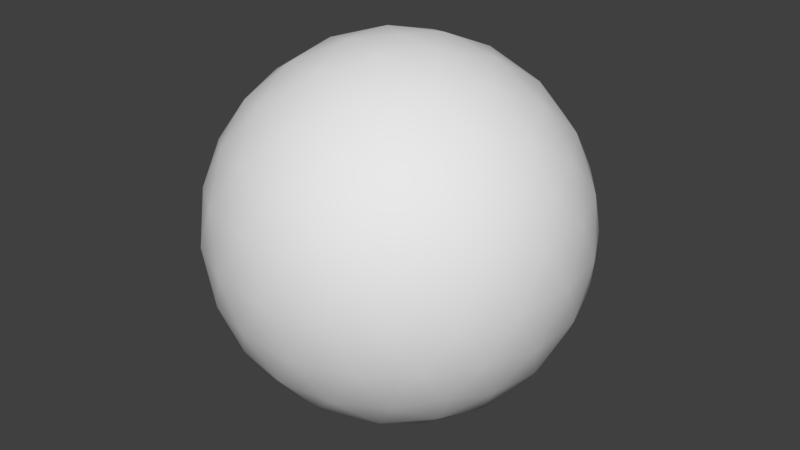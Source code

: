 # Source: Snowball.blend  (saved by Blender 2.77.0; exported with 4.5.12 LTS)
import bpy
from mathutils import Matrix  # noqa: F401  (used for matrix-valued properties, if any)

bpy.ops.wm.read_factory_settings(use_empty=True)
scene = bpy.context.scene
scene.name = 'Scene'

# ---- collections
col_collection_1 = bpy.data.collections.new('Collection 1'); scene.collection.children.link(col_collection_1)

# ---- world
world_world = bpy.data.worlds.new('World'); scene.world = world_world
world_world.color = (0.05088, 0.05088, 0.05088)
world_world.use_sun_shadow = False
world_world.sun_shadow_jitter_overblur = 0.0
world_world.cycles.sampling_method = 'MANUAL'

# ---- meshes
me_icosphere_001 = bpy.data.meshes.new('Icosphere.001')
me_icosphere_001.from_pydata([(0.0, 0.0, -1.0), (0.7236, -0.5257, -0.4472), (-0.2764, -0.8506, -0.4472), (-0.8944, 0.0, -0.4472), (-0.2764, 0.8506, -0.4472), (0.7236, 0.5257, -0.4472), (0.2764, -0.8506, 0.4472), (-0.7236, -0.5257, 0.4472), (-0.7236, 0.5257, 0.4472), (0.2764, 0.8506, 0.4472), (0.8944, 0.0, 0.4472), (0.0, 0.0, 1.0), (-0.2328, -0.7166, -0.6575), (-0.1625, -0.5, -0.8507), (-0.07761, -0.2389, -0.9679), (0.2032, -0.1476, -0.9679), (0.4253, -0.309, -0.8507), (0.6095, -0.4429, -0.6575), (0.5319, -0.6817, -0.5023), (0.2629, -0.809, -0.5257), (-0.02964, -0.8642, -0.5023), (0.8127, 0.2952, -0.5023), (0.8506, 0.0, -0.5257), (0.8127, -0.2952, -0.5023), (0.2032, 0.1476, -0.9679), (0.4253, 0.309, -0.8507), (0.6095, 0.4429, -0.6575), (-0.7534, 0.0, -0.6575), (-0.5257, 0.0, -0.8507), (-0.2511, 0.0, -0.9679), (-0.484, -0.7166, -0.5023), (-0.6882, -0.5, -0.5257), (-0.8311, -0.2389, -0.5023), (-0.2328, 0.7166, -0.6575), (-0.1625, 0.5, -0.8507), (-0.07761, 0.2389, -0.9679), (-0.8311, 0.2389, -0.5023), (-0.6882, 0.5, -0.5257), (-0.484, 0.7166, -0.5023), (-0.02964, 0.8642, -0.5023), (0.2629, 0.809, -0.5257), (0.5319, 0.6817, -0.5023), (0.9566, -0.1476, 0.2511), (0.9511, -0.309, -1.752e-08), (0.8607, -0.4429, -0.2512), (0.8607, 0.4429, -0.2512), (0.9511, 0.309, 1.752e-08), (0.9566, 0.1476, 0.2511), (0.1552, -0.9554, 0.2512), (0.0, -1.0, -1.752e-08), (-0.1552, -0.9554, -0.2512), (0.6872, -0.6817, -0.2512), (0.5878, -0.809, 1.752e-08), (0.436, -0.8642, 0.2512), (-0.8607, -0.4429, 0.2512), (-0.9511, -0.309, -1.752e-08), (-0.9566, -0.1476, -0.2511), (-0.436, -0.8642, -0.2512), (-0.5878, -0.809, 1.752e-08), (-0.6872, -0.6817, 0.2512), (-0.6872, 0.6817, 0.2512), (-0.5878, 0.809, -1.752e-08), (-0.436, 0.8642, -0.2512), (-0.9566, 0.1476, -0.2511), (-0.9511, 0.309, 1.752e-08), (-0.8607, 0.4429, 0.2512), (0.436, 0.8642, 0.2512), (0.5878, 0.809, -1.752e-08), (0.6872, 0.6817, -0.2512), (-0.1552, 0.9554, -0.2512), (0.0, 1.0, 1.752e-08), (0.1552, 0.9554, 0.2512), (0.8311, -0.2389, 0.5023), (0.6882, -0.5, 0.5257), (0.484, -0.7166, 0.5023), (0.02964, -0.8642, 0.5023), (-0.2629, -0.809, 0.5257), (-0.5319, -0.6817, 0.5023), (-0.8127, -0.2952, 0.5023), (-0.8506, 0.0, 0.5257), (-0.8127, 0.2952, 0.5023), (-0.5319, 0.6817, 0.5023), (-0.2629, 0.809, 0.5257), (0.02964, 0.8642, 0.5023), (0.484, 0.7166, 0.5023), (0.6882, 0.5, 0.5257), (0.8311, 0.2389, 0.5023), (0.07761, -0.2389, 0.9679), (0.1625, -0.5, 0.8507), (0.2328, -0.7166, 0.6575), (0.7534, 0.0, 0.6575), (0.5257, 0.0, 0.8507), (0.2511, 0.0, 0.9679), (-0.2032, -0.1476, 0.9679), (-0.4253, -0.309, 0.8507), (-0.6095, -0.4429, 0.6575), (-0.2032, 0.1476, 0.9679), (-0.4253, 0.309, 0.8507), (-0.6095, 0.4429, 0.6575), (0.07761, 0.2389, 0.9679), (0.1625, 0.5, 0.8507), (0.2328, 0.7166, 0.6575), (0.3618, 0.2629, 0.8944), (0.6382, 0.2629, 0.7236), (0.4472, 0.5257, 0.7236), (-0.1382, 0.4253, 0.8944), (-0.05279, 0.6882, 0.7236), (-0.3618, 0.5878, 0.7236), (-0.4472, 0.0, 0.8944), (-0.6708, 0.1625, 0.7236), (-0.6708, -0.1625, 0.7236), (-0.1382, -0.4253, 0.8944), (-0.3618, -0.5878, 0.7236), (-0.05279, -0.6882, 0.7236), (0.3618, -0.2629, 0.8944), (0.4472, -0.5257, 0.7236), (0.6382, -0.2629, 0.7236), (0.8618, 0.4253, 0.2764), (0.809, 0.5878, 0.0), (0.6708, 0.6882, 0.2764), (-0.1382, 0.9511, 0.2764), (-0.309, 0.9511, -4.92e-07), (-0.4472, 0.8506, 0.2764), (-0.9472, 0.1625, 0.2764), (-1.0, -3.608e-07, 6.232e-07), (-0.9472, -0.1625, 0.2764), (-0.4472, -0.8506, 0.2764), (-0.309, -0.9511, -7.872e-07), (-0.1382, -0.9511, 0.2764), (0.6708, -0.6882, 0.2764), (0.809, -0.5878, -1.902e-06), (0.8618, -0.4253, 0.2764), (0.309, 0.9511, -2.615e-14), (0.4472, 0.8506, -0.2764), (0.1382, 0.9511, -0.2764), (-0.809, 0.5878, -7.845e-14), (-0.6708, 0.6882, -0.2764), (-0.8618, 0.4253, -0.2764), (-0.809, -0.5878, 8.031e-14), (-0.8618, -0.4253, -0.2764), (-0.6708, -0.6882, -0.2764), (0.309, -0.9511, 2.802e-14), (0.1382, -0.9511, -0.2764), (0.4472, -0.8506, -0.2764), (1.0, 0.0, 0.0), (0.9472, -0.1625, -0.2764), (0.9472, 0.1625, -0.2764), (0.3618, 0.5878, -0.7236), (0.1382, 0.4253, -0.8944), (0.05279, 0.6882, -0.7236), (-0.4472, 0.5257, -0.7236), (-0.3618, 0.2629, -0.8944), (-0.6382, 0.2629, -0.7236), (-0.6382, -0.2629, -0.7236), (-0.3618, -0.2629, -0.8944), (-0.4472, -0.5257, -0.7236), (0.6708, 0.1625, -0.7236), (0.6708, -0.1625, -0.7236), (0.4472, -7.38e-07, -0.8944), (0.05279, -0.6882, -0.7236), (0.1382, -0.4253, -0.8944), (0.3618, -0.5878, -0.7236)], [], [(0, 15, 14), (1, 17, 23), (0, 14, 29), (0, 29, 35), (0, 35, 24), (1, 23, 44), (2, 20, 50), (3, 32, 56), (4, 38, 62), (5, 41, 68), (1, 44, 51), (2, 50, 57), (3, 56, 63), (4, 62, 69), (5, 68, 45), (6, 74, 89), (7, 77, 95), (8, 80, 98), (9, 83, 101), (10, 86, 90), (92, 99, 11), (91, 102, 92), (90, 103, 91), (92, 102, 99), (102, 100, 99), (91, 103, 102), (103, 104, 102), (102, 104, 100), (104, 101, 100), (90, 86, 103), (86, 85, 103), (103, 85, 104), (85, 84, 104), (104, 84, 101), (84, 9, 101), (99, 96, 11), (100, 105, 99), (101, 106, 100), (99, 105, 96), (105, 97, 96), (100, 106, 105), (106, 107, 105), (105, 107, 97), (107, 98, 97), (101, 83, 106), (83, 82, 106), (106, 82, 107), (82, 81, 107), (107, 81, 98), (81, 8, 98), (96, 93, 11), (97, 108, 96), (98, 109, 97), (96, 108, 93), (108, 94, 93), (97, 109, 108), (109, 110, 108), (108, 110, 94), (110, 95, 94), (98, 80, 109), (80, 79, 109), (109, 79, 110), (79, 78, 110), (110, 78, 95), (78, 7, 95), (93, 87, 11), (94, 111, 93), (95, 112, 94), (93, 111, 87), (111, 88, 87), (94, 112, 111), (112, 113, 111), (111, 113, 88), (113, 89, 88), (95, 77, 112), (77, 76, 112), (112, 76, 113), (76, 75, 113), (113, 75, 89), (75, 6, 89), (87, 92, 11), (88, 114, 87), (89, 115, 88), (87, 114, 92), (114, 91, 92), (88, 115, 114), (115, 116, 114), (114, 116, 91), (116, 90, 91), (89, 74, 115), (74, 73, 115), (115, 73, 116), (73, 72, 116), (116, 72, 90), (72, 10, 90), (47, 86, 10), (46, 117, 47), (45, 118, 46), (47, 117, 86), (117, 85, 86), (46, 118, 117), (118, 119, 117), (117, 119, 85), (119, 84, 85), (45, 68, 118), (68, 67, 118), (118, 67, 119), (67, 66, 119), (119, 66, 84), (66, 9, 84), (71, 83, 9), (70, 120, 71), (69, 121, 70), (71, 120, 83), (120, 82, 83), (70, 121, 120), (121, 122, 120), (120, 122, 82), (122, 81, 82), (69, 62, 121), (62, 61, 121), (121, 61, 122), (61, 60, 122), (122, 60, 81), (60, 8, 81), (65, 80, 8), (64, 123, 65), (63, 124, 64), (65, 123, 80), (123, 79, 80), (64, 124, 123), (124, 125, 123), (123, 125, 79), (125, 78, 79), (63, 56, 124), (56, 55, 124), (124, 55, 125), (55, 54, 125), (125, 54, 78), (54, 7, 78), (59, 77, 7), (58, 126, 59), (57, 127, 58), (59, 126, 77), (126, 76, 77), (58, 127, 126), (127, 128, 126), (126, 128, 76), (128, 75, 76), (57, 50, 127), (50, 49, 127), (127, 49, 128), (49, 48, 128), (128, 48, 75), (48, 6, 75), (53, 74, 6), (52, 129, 53), (51, 130, 52), (53, 129, 74), (129, 73, 74), (52, 130, 129), (130, 131, 129), (129, 131, 73), (131, 72, 73), (51, 44, 130), (44, 43, 130), (130, 43, 131), (43, 42, 131), (131, 42, 72), (42, 10, 72), (66, 71, 9), (67, 132, 66), (68, 133, 67), (66, 132, 71), (132, 70, 71), (67, 133, 132), (133, 134, 132), (132, 134, 70), (134, 69, 70), (68, 41, 133), (41, 40, 133), (133, 40, 134), (40, 39, 134), (134, 39, 69), (39, 4, 69), (60, 65, 8), (61, 135, 60), (62, 136, 61), (60, 135, 65), (135, 64, 65), (61, 136, 135), (136, 137, 135), (135, 137, 64), (137, 63, 64), (62, 38, 136), (38, 37, 136), (136, 37, 137), (37, 36, 137), (137, 36, 63), (36, 3, 63), (54, 59, 7), (55, 138, 54), (56, 139, 55), (54, 138, 59), (138, 58, 59), (55, 139, 138), (139, 140, 138), (138, 140, 58), (140, 57, 58), (56, 32, 139), (32, 31, 139), (139, 31, 140), (31, 30, 140), (140, 30, 57), (30, 2, 57), (48, 53, 6), (49, 141, 48), (50, 142, 49), (48, 141, 53), (141, 52, 53), (49, 142, 141), (142, 143, 141), (141, 143, 52), (143, 51, 52), (50, 20, 142), (20, 19, 142), (142, 19, 143), (19, 18, 143), (143, 18, 51), (18, 1, 51), (42, 47, 10), (43, 144, 42), (44, 145, 43), (42, 144, 47), (144, 46, 47), (43, 145, 144), (145, 146, 144), (144, 146, 46), (146, 45, 46), (44, 23, 145), (23, 22, 145), (145, 22, 146), (22, 21, 146), (146, 21, 45), (21, 5, 45), (26, 41, 5), (25, 147, 26), (24, 148, 25), (26, 147, 41), (147, 40, 41), (25, 148, 147), (148, 149, 147), (147, 149, 40), (149, 39, 40), (24, 35, 148), (35, 34, 148), (148, 34, 149), (34, 33, 149), (149, 33, 39), (33, 4, 39), (33, 38, 4), (34, 150, 33), (35, 151, 34), (33, 150, 38), (150, 37, 38), (34, 151, 150), (151, 152, 150), (150, 152, 37), (152, 36, 37), (35, 29, 151), (29, 28, 151), (151, 28, 152), (28, 27, 152), (152, 27, 36), (27, 3, 36), (27, 32, 3), (28, 153, 27), (29, 154, 28), (27, 153, 32), (153, 31, 32), (28, 154, 153), (154, 155, 153), (153, 155, 31), (155, 30, 31), (29, 14, 154), (14, 13, 154), (154, 13, 155), (13, 12, 155), (155, 12, 30), (12, 2, 30), (21, 26, 5), (22, 156, 21), (23, 157, 22), (21, 156, 26), (156, 25, 26), (22, 157, 156), (157, 158, 156), (156, 158, 25), (158, 24, 25), (23, 17, 157), (17, 16, 157), (157, 16, 158), (16, 15, 158), (158, 15, 24), (15, 0, 24), (12, 20, 2), (13, 159, 12), (14, 160, 13), (12, 159, 20), (159, 19, 20), (13, 160, 159), (160, 161, 159), (159, 161, 19), (161, 18, 19), (14, 15, 160), (15, 16, 160), (160, 16, 161), (16, 17, 161), (161, 17, 18), (17, 1, 18)])
me_icosphere_001.polygons.foreach_set('use_smooth', [True] * 320)
_uv = me_icosphere_001.uv_layers.new(name='UVMap')
_uv.uv.foreach_set('vector', [0.9939, 0.1137, 0.8687, 0.0959, 1.079, 0.04137, 0.6827, 0.299, 0.7051, 0.225, 0.7316, 0.3108, 0.9939, 0.1137, 1.079, 0.04137, 1.098, 0.1353, 0.9939, 0.1137, 1.098, 0.1353, 1.019, 0.1914, 0.9939, 0.1137, 1.019, 0.1914, 0.9329, 0.1755, 0.6827, 0.299, 0.7316, 0.3108, 0.6937, 0.3775, 0.4389, 0.2438, 0.497, 0.2188, 0.4727, 0.3063, 0.2234, 0.3571, 0.2605, 0.3077, 0.2596, 0.402, 0.0457, 0.4596, 0.0832, 0.4266, 0.07324, 0.5189, 0.867, 0.4284, 0.9085, 0.4283, 0.8806, 0.5046, 0.6827, 0.299, 0.6937, 0.3775, 0.6444, 0.3472, 0.4389, 0.2438, 0.4727, 0.3063, 0.4161, 0.3167, 0.2234, 0.3571, 0.2596, 0.402, 0.2141, 0.436, 0.0457, 0.4596, 0.07324, 0.5189, 0.0263, 0.5306, 0.867, 0.4284, 0.8806, 0.5046, 0.8351, 0.479, 0.5457, 0.5404, 0.5832, 0.5734, 0.5403, 0.6205, 0.367, 0.5716, 0.4085, 0.5717, 0.3796, 0.6489, 0.1827, 0.701, 0.2316, 0.6892, 0.2051, 0.775, 0.9389, 0.7562, 0.997, 0.7812, 0.9281, 0.836, 0.7234, 0.6429, 0.7605, 0.6923, 0.7034, 0.7164, 0.598, 0.8647, 0.5789, 0.9586, 0.4939, 0.8863, 0.6674, 0.7983, 0.721, 0.8854, 0.598, 0.8647, 0.7034, 0.7164, 0.7494, 0.785, 0.6674, 0.7983, 0.598, 0.8647, 0.721, 0.8854, 0.5789, 0.9586, 0.721, 0.8854, 0.8887, 0.9277, 0.5789, 0.9586, 0.6674, 0.7983, 0.7494, 0.785, 0.721, 0.8854, 0.7494, 0.785, 0.8317, 0.8353, 0.721, 0.8854, 0.721, 0.8854, 0.8317, 0.8353, 0.8887, 0.9277, 0.8317, 0.8353, 0.9281, 0.836, 0.8887, 0.9277, 0.7034, 0.7164, 0.7605, 0.6923, 0.7494, 0.785, 0.7605, 0.6923, 0.8145, 0.7375, 0.7494, 0.785, 0.7494, 0.785, 0.8145, 0.7375, 0.8317, 0.8353, 0.8145, 0.7375, 0.8801, 0.7601, 0.8317, 0.8353, 0.8317, 0.8353, 0.8801, 0.7601, 0.9281, 0.836, 0.8801, 0.7601, 0.9389, 0.7562, 0.9281, 0.836, 0.5789, 0.9586, 0.3687, 0.9041, 0.4939, 0.8863, 0.8887, 0.9277, 1.17, 0.9433, 0.5789, 0.9586, 0.9281, 0.836, 1.029, 0.8697, 0.8887, 0.9277, 0.5789, 0.9586, 0.1704, 0.9433, 0.3687, 0.9041, 0.1704, 0.9433, 0.2539, 0.8548, 0.3687, 0.9041, 0.8887, 0.9277, 1.029, 0.8697, 1.17, 0.9433, 0.02857, 0.8697, 0.1446, 0.8406, 0.1704, 0.9433, 0.1704, 0.9433, 0.1446, 0.8406, 0.2539, 0.8548, 0.1446, 0.8406, 0.2051, 0.775, 0.2539, 0.8548, 0.9281, 0.836, 0.997, 0.7812, 1.029, 0.8697, 0.997, 0.7812, 1.072, 0.7801, 1.029, 0.8697, 0.02857, 0.8697, 0.07239, 0.7801, 0.1446, 0.8406, 0.07239, 0.7801, 0.1388, 0.7467, 0.1446, 0.8406, 0.1446, 0.8406, 0.1388, 0.7467, 0.2051, 0.775, 0.1388, 0.7467, 0.1827, 0.701, 0.2051, 0.775, 0.3687, 0.9041, 0.4329, 0.8245, 0.4939, 0.8863, 0.2539, 0.8548, 0.3459, 0.8119, 0.3687, 0.9041, 0.2051, 0.775, 0.2744, 0.7574, 0.2539, 0.8548, 0.3687, 0.9041, 0.3459, 0.8119, 0.4329, 0.8245, 0.3459, 0.8119, 0.3993, 0.7388, 0.4329, 0.8245, 0.2539, 0.8548, 0.2744, 0.7574, 0.3459, 0.8119, 0.2744, 0.7574, 0.3365, 0.7088, 0.3459, 0.8119, 0.3459, 0.8119, 0.3365, 0.7088, 0.3993, 0.7388, 0.3365, 0.7088, 0.3796, 0.6489, 0.3993, 0.7388, 0.2051, 0.775, 0.2316, 0.6892, 0.2744, 0.7574, 0.2316, 0.6892, 0.2847, 0.6587, 0.2744, 0.7574, 0.2744, 0.7574, 0.2847, 0.6587, 0.3365, 0.7088, 0.2847, 0.6587, 0.3314, 0.6151, 0.3365, 0.7088, 0.3365, 0.7088, 0.3314, 0.6151, 0.3796, 0.6489, 0.3314, 0.6151, 0.367, 0.5716, 0.3796, 0.6489, 0.4329, 0.8245, 0.5191, 0.8086, 0.4939, 0.8863, 0.3993, 0.7388, 0.4681, 0.7411, 0.4329, 0.8245, 0.3796, 0.6489, 0.4325, 0.6545, 0.3993, 0.7388, 0.4329, 0.8245, 0.4681, 0.7411, 0.5191, 0.8086, 0.4681, 0.7411, 0.5323, 0.7149, 0.5191, 0.8086, 0.3993, 0.7388, 0.4325, 0.6545, 0.4681, 0.7411, 0.4325, 0.6545, 0.4905, 0.6438, 0.4681, 0.7411, 0.4681, 0.7411, 0.4905, 0.6438, 0.5323, 0.7149, 0.4905, 0.6438, 0.5403, 0.6205, 0.5323, 0.7149, 0.3796, 0.6489, 0.4085, 0.5717, 0.4325, 0.6545, 0.4085, 0.5717, 0.4572, 0.5659, 0.4325, 0.6545, 0.4325, 0.6545, 0.4572, 0.5659, 0.4905, 0.6438, 0.4572, 0.5659, 0.5054, 0.5541, 0.4905, 0.6438, 0.4905, 0.6438, 0.5054, 0.5541, 0.5403, 0.6205, 0.5054, 0.5541, 0.5457, 0.5404, 0.5403, 0.6205, 0.5191, 0.8086, 0.598, 0.8647, 0.4939, 0.8863, 0.5323, 0.7149, 0.59, 0.771, 0.5191, 0.8086, 0.5403, 0.6205, 0.5858, 0.6673, 0.5323, 0.7149, 0.5191, 0.8086, 0.59, 0.771, 0.598, 0.8647, 0.59, 0.771, 0.6674, 0.7983, 0.598, 0.8647, 0.5323, 0.7149, 0.5858, 0.6673, 0.59, 0.771, 0.5858, 0.6673, 0.6443, 0.7036, 0.59, 0.771, 0.59, 0.771, 0.6443, 0.7036, 0.6674, 0.7983, 0.6443, 0.7036, 0.7034, 0.7164, 0.6674, 0.7983, 0.5403, 0.6205, 0.5832, 0.5734, 0.5858, 0.6673, 0.5832, 0.5734, 0.6298, 0.6069, 0.5858, 0.6673, 0.5858, 0.6673, 0.6298, 0.6069, 0.6443, 0.7036, 0.6298, 0.6069, 0.6793, 0.6314, 0.6443, 0.7036, 0.6443, 0.7036, 0.6793, 0.6314, 0.7034, 0.7164, 0.6793, 0.6314, 0.7234, 0.6429, 0.7034, 0.7164, 0.7596, 0.598, 0.7605, 0.6923, 0.7234, 0.6429, 0.7982, 0.5396, 0.8052, 0.6387, 0.7596, 0.598, 0.8351, 0.479, 0.8466, 0.5703, 0.7982, 0.5396, 0.7596, 0.598, 0.8052, 0.6387, 0.7605, 0.6923, 0.8052, 0.6387, 0.8145, 0.7375, 0.7605, 0.6923, 0.7982, 0.5396, 0.8466, 0.5703, 0.8052, 0.6387, 0.8466, 0.5703, 0.8612, 0.6706, 0.8052, 0.6387, 0.8052, 0.6387, 0.8612, 0.6706, 0.8145, 0.7375, 0.8612, 0.6706, 0.8801, 0.7601, 0.8145, 0.7375, 0.8351, 0.479, 0.8806, 0.5046, 0.8466, 0.5703, 0.8806, 0.5046, 0.8968, 0.5945, 0.8466, 0.5703, 0.8466, 0.5703, 0.8968, 0.5945, 0.8612, 0.6706, 0.8968, 0.5945, 0.9161, 0.6833, 0.8612, 0.6706, 0.8612, 0.6706, 0.9161, 0.6833, 0.8801, 0.7601, 0.9161, 0.6833, 0.9389, 0.7562, 0.8801, 0.7601, 0.9727, 0.6937, 0.997, 0.7812, 0.9389, 0.7562, 1.002, 0.6136, 1.03, 0.7004, 0.9727, 0.6937, 0.0263, 0.5306, 0.05513, 0.6061, 0.002116, 0.6136, 0.9727, 0.6937, 1.03, 0.7004, 0.997, 0.7812, 1.03, 0.7004, 1.072, 0.7801, 0.997, 0.7812, 0.002116, 0.6136, 0.05513, 0.6061, 0.03046, 0.7004, 0.05513, 0.6061, 0.09305, 0.6848, 0.03046, 0.7004, 0.03046, 0.7004, 0.09305, 0.6848, 0.07239, 0.7801, 0.09305, 0.6848, 0.1388, 0.7467, 0.07239, 0.7801, 0.0263, 0.5306, 0.07324, 0.5189, 0.05513, 0.6061, 0.07324, 0.5189, 0.1067, 0.5879, 0.05513, 0.6061, 0.05513, 0.6061, 0.1067, 0.5879, 0.09305, 0.6848, 0.1067, 0.5879, 0.1444, 0.6528, 0.09305, 0.6848, 0.09305, 0.6848, 0.1444, 0.6528, 0.1388, 0.7467, 0.1444, 0.6528, 0.1827, 0.701, 0.1388, 0.7467, 0.1937, 0.6225, 0.2316, 0.6892, 0.1827, 0.701, 0.2042, 0.5293, 0.2418, 0.5969, 0.1937, 0.6225, 0.2141, 0.436, 0.2511, 0.4946, 0.2042, 0.5293, 0.1937, 0.6225, 0.2418, 0.5969, 0.2316, 0.6892, 0.2418, 0.5969, 0.2847, 0.6587, 0.2316, 0.6892, 0.2042, 0.5293, 0.2511, 0.4946, 0.2418, 0.5969, 0.2511, 0.4946, 0.2919, 0.5596, 0.2418, 0.5969, 0.2418, 0.5969, 0.2919, 0.5596, 0.2847, 0.6587, 0.2919, 0.5596, 0.3314, 0.6151, 0.2847, 0.6587, 0.2141, 0.436, 0.2596, 0.402, 0.2511, 0.4946, 0.2596, 0.402, 0.2982, 0.4604, 0.2511, 0.4946, 0.2511, 0.4946, 0.2982, 0.4604, 0.2919, 0.5596, 0.2982, 0.4604, 0.3351, 0.521, 0.2919, 0.5596, 0.2919, 0.5596, 0.3351, 0.521, 0.3314, 0.6151, 0.3351, 0.521, 0.367, 0.5716, 0.3314, 0.6151, 0.3806, 0.4954, 0.4085, 0.5717, 0.367, 0.5716, 0.3968, 0.4055, 0.4274, 0.4854, 0.3806, 0.4954, 0.4161, 0.3167, 0.4489, 0.3904, 0.3968, 0.4055, 0.3806, 0.4954, 0.4274, 0.4854, 0.4085, 0.5717, 0.4274, 0.4854, 0.4572, 0.5659, 0.4085, 0.5717, 0.3968, 0.4055, 0.4489, 0.3904, 0.4274, 0.4854, 0.4489, 0.3904, 0.4792, 0.4759, 0.4274, 0.4854, 0.4274, 0.4854, 0.4792, 0.4759, 0.4572, 0.5659, 0.4792, 0.4759, 0.5054, 0.5541, 0.4572, 0.5659, 0.4161, 0.3167, 0.4727, 0.3063, 0.4489, 0.3904, 0.4727, 0.3063, 0.5021, 0.3864, 0.4489, 0.3904, 0.4489, 0.3904, 0.5021, 0.3864, 0.4792, 0.4759, 0.5021, 0.3864, 0.5263, 0.4694, 0.4792, 0.4759, 0.4792, 0.4759, 0.5263, 0.4694, 0.5054, 0.5541, 0.5263, 0.4694, 0.5457, 0.5404, 0.5054, 0.5541, 0.5732, 0.4811, 0.5832, 0.5734, 0.5457, 0.5404, 0.6067, 0.4121, 0.6181, 0.5095, 0.5732, 0.4811, 0.6444, 0.3472, 0.6563, 0.4386, 0.6067, 0.4121, 0.5732, 0.4811, 0.6181, 0.5095, 0.5832, 0.5734, 0.6181, 0.5095, 0.6298, 0.6069, 0.5832, 0.5734, 0.6067, 0.4121, 0.6563, 0.4386, 0.6181, 0.5095, 0.6563, 0.4386, 0.668, 0.5399, 0.6181, 0.5095, 0.6181, 0.5095, 0.668, 0.5399, 0.6298, 0.6069, 0.668, 0.5399, 0.6793, 0.6314, 0.6298, 0.6069, 0.6444, 0.3472, 0.6937, 0.3775, 0.6563, 0.4386, 0.6937, 0.3775, 0.7042, 0.4707, 0.6563, 0.4386, 0.6563, 0.4386, 0.7042, 0.4707, 0.668, 0.5399, 0.7042, 0.4707, 0.7141, 0.5641, 0.668, 0.5399, 0.668, 0.5399, 0.7141, 0.5641, 0.6793, 0.6314, 0.7141, 0.5641, 0.7234, 0.6429, 0.6793, 0.6314, 0.9161, 0.6833, 0.9727, 0.6937, 0.9389, 0.7562, 0.8968, 0.5945, 0.9489, 0.6096, 0.9161, 0.6833, 0.8806, 0.5046, 0.9274, 0.5146, 0.8968, 0.5945, 0.9161, 0.6833, 0.9489, 0.6096, 0.9727, 0.6937, 0.9489, 0.6096, 1.002, 0.6136, 0.9727, 0.6937, 0.8968, 0.5945, 0.9274, 0.5146, 0.9489, 0.6096, 0.9274, 0.5146, 0.9792, 0.5241, 0.9489, 0.6096, 0.9489, 0.6096, 0.9792, 0.5241, 1.002, 0.6136, 0.9792, 0.5241, 1.026, 0.5306, 1.002, 0.6136, 0.8806, 0.5046, 0.9085, 0.4283, 0.9274, 0.5146, 0.9085, 0.4283, 0.9572, 0.4341, 0.9274, 0.5146, 0.9274, 0.5146, 0.9572, 0.4341, 0.9792, 0.5241, 0.9572, 0.4341, 1.005, 0.4459, 0.9792, 0.5241, 0.9792, 0.5241, 1.005, 0.4459, 1.026, 0.5306, 0.005441, 0.4459, 0.0457, 0.4596, 0.0263, 0.5306, 0.1444, 0.6528, 0.1937, 0.6225, 0.1827, 0.701, 0.1067, 0.5879, 0.1563, 0.5614, 0.1444, 0.6528, 0.07324, 0.5189, 0.1181, 0.4905, 0.1067, 0.5879, 0.1444, 0.6528, 0.1563, 0.5614, 0.1937, 0.6225, 0.1563, 0.5614, 0.2042, 0.5293, 0.1937, 0.6225, 0.1067, 0.5879, 0.1181, 0.4905, 0.1563, 0.5614, 0.1181, 0.4905, 0.168, 0.4601, 0.1563, 0.5614, 0.1563, 0.5614, 0.168, 0.4601, 0.2042, 0.5293, 0.168, 0.4601, 0.2141, 0.436, 0.2042, 0.5293, 0.07324, 0.5189, 0.0832, 0.4266, 0.1181, 0.4905, 0.0832, 0.4266, 0.1298, 0.3931, 0.1181, 0.4905, 0.1181, 0.4905, 0.1298, 0.3931, 0.168, 0.4601, 0.1298, 0.3931, 0.1793, 0.3686, 0.168, 0.4601, 0.168, 0.4601, 0.1793, 0.3686, 0.2141, 0.436, 0.1793, 0.3686, 0.2234, 0.3571, 0.2141, 0.436, 0.3351, 0.521, 0.3806, 0.4954, 0.367, 0.5716, 0.2982, 0.4604, 0.3466, 0.4297, 0.3351, 0.521, 0.2596, 0.402, 0.3052, 0.3613, 0.2982, 0.4604, 0.3351, 0.521, 0.3466, 0.4297, 0.3806, 0.4954, 0.3466, 0.4297, 0.3968, 0.4055, 0.3806, 0.4954, 0.2982, 0.4604, 0.3052, 0.3613, 0.3466, 0.4297, 0.3052, 0.3613, 0.3612, 0.3294, 0.3466, 0.4297, 0.3466, 0.4297, 0.3612, 0.3294, 0.3968, 0.4055, 0.3612, 0.3294, 0.4161, 0.3167, 0.3968, 0.4055, 0.2596, 0.402, 0.2605, 0.3077, 0.3052, 0.3613, 0.2605, 0.3077, 0.3145, 0.2625, 0.3052, 0.3613, 0.3052, 0.3613, 0.3145, 0.2625, 0.3612, 0.3294, 0.3145, 0.2625, 0.3801, 0.2399, 0.3612, 0.3294, 0.3612, 0.3294, 0.3801, 0.2399, 0.4161, 0.3167, 0.3801, 0.2399, 0.4389, 0.2438, 0.4161, 0.3167, 0.5263, 0.4694, 0.5732, 0.4811, 0.5457, 0.5404, 0.5021, 0.3864, 0.5551, 0.3939, 0.5263, 0.4694, 0.4727, 0.3063, 0.5305, 0.2996, 0.5021, 0.3864, 0.5263, 0.4694, 0.5551, 0.3939, 0.5732, 0.4811, 0.5551, 0.3939, 0.6067, 0.4121, 0.5732, 0.4811, 0.5021, 0.3864, 0.5305, 0.2996, 0.5551, 0.3939, 0.5305, 0.2996, 0.593, 0.3152, 0.5551, 0.3939, 0.5551, 0.3939, 0.593, 0.3152, 0.6067, 0.4121, 0.593, 0.3152, 0.6444, 0.3472, 0.6067, 0.4121, 0.4727, 0.3063, 0.497, 0.2188, 0.5305, 0.2996, 0.497, 0.2188, 0.5724, 0.2199, 0.5305, 0.2996, 0.5305, 0.2996, 0.5724, 0.2199, 0.593, 0.3152, 0.5724, 0.2199, 0.6388, 0.2533, 0.593, 0.3152, 0.593, 0.3152, 0.6388, 0.2533, 0.6444, 0.3472, 0.6388, 0.2533, 0.6827, 0.299, 0.6444, 0.3472, 0.7141, 0.5641, 0.7596, 0.598, 0.7234, 0.6429, 0.7042, 0.4707, 0.7511, 0.5054, 0.7141, 0.5641, 0.6937, 0.3775, 0.7418, 0.4031, 0.7042, 0.4707, 0.7141, 0.5641, 0.7511, 0.5054, 0.7596, 0.598, 0.7511, 0.5054, 0.7982, 0.5396, 0.7596, 0.598, 0.7042, 0.4707, 0.7418, 0.4031, 0.7511, 0.5054, 0.7418, 0.4031, 0.7919, 0.4404, 0.7511, 0.5054, 0.7511, 0.5054, 0.7919, 0.4404, 0.7982, 0.5396, 0.7919, 0.4404, 0.8351, 0.479, 0.7982, 0.5396, 0.6937, 0.3775, 0.7316, 0.3108, 0.7418, 0.4031, 0.7316, 0.3108, 0.7847, 0.3413, 0.7418, 0.4031, 0.7418, 0.4031, 0.7847, 0.3413, 0.7919, 0.4404, 0.7847, 0.3413, 0.8314, 0.3849, 0.7919, 0.4404, 0.7919, 0.4404, 0.8314, 0.3849, 0.8351, 0.479, 0.8314, 0.3849, 0.867, 0.4284, 0.8351, 0.479, 0.8796, 0.3511, 0.9085, 0.4283, 0.867, 0.4284, 0.8993, 0.2612, 0.9325, 0.3455, 0.8796, 0.3511, 0.9329, 0.1755, 0.9681, 0.2589, 0.8993, 0.2612, 0.8796, 0.3511, 0.9325, 0.3455, 0.9085, 0.4283, 0.9325, 0.3455, 0.9572, 0.4341, 0.9085, 0.4283, 0.8993, 0.2612, 0.9681, 0.2589, 0.9325, 0.3455, 0.9681, 0.2589, 0.9905, 0.3562, 0.9325, 0.3455, 0.9325, 0.3455, 0.9905, 0.3562, 0.9572, 0.4341, 0.9905, 0.3562, 1.005, 0.4459, 0.9572, 0.4341, 0.9329, 0.1755, 1.019, 0.1914, 0.9681, 0.2589, 1.019, 0.1914, 1.032, 0.2851, 0.9681, 0.2589, 0.9681, 0.2589, 1.032, 0.2851, 0.9905, 0.3562, 1.032, 0.2851, 1.04, 0.3795, 0.9905, 0.3562, 0.9905, 0.3562, 1.04, 0.3795, 1.005, 0.4459, 0.04032, 0.3795, 0.0457, 0.4596, 0.005441, 0.4459, 0.04032, 0.3795, 0.0832, 0.4266, 0.0457, 0.4596, 0.03229, 0.2851, 0.08579, 0.3327, 0.04032, 0.3795, 0.01908, 0.1914, 0.09, 0.229, 0.03229, 0.2851, 0.04032, 0.3795, 0.08579, 0.3327, 0.0832, 0.4266, 0.08579, 0.3327, 0.1298, 0.3931, 0.0832, 0.4266, 0.03229, 0.2851, 0.09, 0.229, 0.08579, 0.3327, 0.09, 0.229, 0.1443, 0.2964, 0.08579, 0.3327, 0.08579, 0.3327, 0.1443, 0.2964, 0.1298, 0.3931, 0.1443, 0.2964, 0.1793, 0.3686, 0.1298, 0.3931, 0.01908, 0.1914, 0.09802, 0.1353, 0.09, 0.229, 0.09802, 0.1353, 0.1674, 0.2017, 0.09, 0.229, 0.09, 0.229, 0.1674, 0.2017, 0.1443, 0.2964, 0.1674, 0.2017, 0.2034, 0.2836, 0.1443, 0.2964, 0.1443, 0.2964, 0.2034, 0.2836, 0.1793, 0.3686, 0.2034, 0.2836, 0.2234, 0.3571, 0.1793, 0.3686, 0.2034, 0.2836, 0.2605, 0.3077, 0.2234, 0.3571, 0.1674, 0.2017, 0.2494, 0.215, 0.2034, 0.2836, 0.09802, 0.1353, 0.221, 0.1146, 0.1674, 0.2017, 0.2034, 0.2836, 0.2494, 0.215, 0.2605, 0.3077, 0.2494, 0.215, 0.3145, 0.2625, 0.2605, 0.3077, 0.1674, 0.2017, 0.221, 0.1146, 0.2494, 0.215, 0.221, 0.1146, 0.3317, 0.1647, 0.2494, 0.215, 0.2494, 0.215, 0.3317, 0.1647, 0.3145, 0.2625, 0.3317, 0.1647, 0.3801, 0.2399, 0.3145, 0.2625, 0.09802, 0.1353, 0.07894, 0.04137, 0.221, 0.1146, 0.07894, 0.04137, 0.3887, 0.07226, 0.221, 0.1146, 0.221, 0.1146, 0.3887, 0.07226, 0.3317, 0.1647, 0.3887, 0.07226, 0.4281, 0.164, 0.3317, 0.1647, 0.3317, 0.1647, 0.4281, 0.164, 0.3801, 0.2399, 0.4281, 0.164, 0.4389, 0.2438, 0.3801, 0.2399, 0.8314, 0.3849, 0.8796, 0.3511, 0.867, 0.4284, 0.7847, 0.3413, 0.8365, 0.2912, 0.8314, 0.3849, 0.7316, 0.3108, 0.7744, 0.2426, 0.7847, 0.3413, 0.8314, 0.3849, 0.8365, 0.2912, 0.8796, 0.3511, 0.8365, 0.2912, 0.8993, 0.2612, 0.8796, 0.3511, 0.7847, 0.3413, 0.7744, 0.2426, 0.8365, 0.2912, 0.7744, 0.2426, 0.8459, 0.1881, 0.8365, 0.2912, 0.8365, 0.2912, 0.8459, 0.1881, 0.8993, 0.2612, 0.8459, 0.1881, 0.9329, 0.1755, 0.8993, 0.2612, 0.7316, 0.3108, 0.7051, 0.225, 0.7744, 0.2426, 0.7051, 0.225, 0.7539, 0.1452, 0.7744, 0.2426, 0.7744, 0.2426, 0.7539, 0.1452, 0.8459, 0.1881, 0.7539, 0.1452, 0.8687, 0.0959, 0.8459, 0.1881, 0.8459, 0.1881, 0.8687, 0.0959, 0.9329, 0.1755, 0.8687, 0.0959, 0.9939, 0.1137, 0.9329, 0.1755, 0.4281, 0.164, 0.497, 0.2188, 0.4389, 0.2438, 0.3887, 0.07226, 0.5286, 0.1303, 0.4281, 0.164, 1.079, 0.04137, 0.6704, 0.05668, 0.3887, 0.07226, 0.4281, 0.164, 0.5286, 0.1303, 0.497, 0.2188, 0.5286, 0.1303, 0.5724, 0.2199, 0.497, 0.2188, 0.3887, 0.07226, 0.6704, 0.05668, 0.5286, 0.1303, 0.6704, 0.05668, 0.6446, 0.1594, 0.5286, 0.1303, 0.5286, 0.1303, 0.6446, 0.1594, 0.5724, 0.2199, 0.6446, 0.1594, 0.6388, 0.2533, 0.5724, 0.2199, 1.079, 0.04137, 0.8687, 0.0959, 0.6704, 0.05668, 0.8687, 0.0959, 0.7539, 0.1452, 0.6704, 0.05668, 0.6704, 0.05668, 0.7539, 0.1452, 0.6446, 0.1594, 0.7539, 0.1452, 0.7051, 0.225, 0.6446, 0.1594, 0.6446, 0.1594, 0.7051, 0.225, 0.6388, 0.2533, 0.7051, 0.225, 0.6827, 0.299, 0.6388, 0.2533])
me_icosphere_001.use_remesh_preserve_volume = False
me_icosphere_001.use_remesh_preserve_attributes = False
me_icosphere_001.use_mirror_vertex_groups = False
me_icosphere_001.update()

# ---- objects
ob_icosphere = bpy.data.objects.new('Icosphere', me_icosphere_001)

# ---- transforms, parenting, visibility, modifiers, constraints
ob_icosphere.location = (0.0, 0.0, 0.0)
ob_icosphere.lineart.crease_threshold = 0.0

# ---- collection membership
col_collection_1.objects.link(ob_icosphere)

# ---- scene / render settings (as saved in the file)
scene.frame_start = 1; scene.frame_end = 250; scene.frame_set(1)
scene.render.engine = 'BLENDER_EEVEE_NEXT'
scene.render.resolution_percentage = 50
scene.render.dither_intensity = 0.0
scene.cycles.use_denoising = False
scene.cycles.samples = 128
scene.cycles.sampling_pattern = 'TABULATED_SOBOL'
scene.cycles.light_sampling_threshold = 0.0
scene.cycles.use_adaptive_sampling = False
scene.cycles.use_light_tree = False
scene.cycles.blur_glossy = 0.0
scene.cycles.sample_clamp_indirect = 0.0
scene.view_settings.view_transform = 'Standard'
bpy.context.view_layer.update()

# ---- added for rendering (the .blend has no active camera and no usable light): camera, sun
cam_auto = bpy.data.cameras.new('AutoCamera')
cam_auto.lens = 50.0
cam_auto.sensor_width = 36.0
cam_auto.clip_end = 1000.0
ob_auto_camera = bpy.data.objects.new('AutoCamera', cam_auto)
scene.collection.objects.link(ob_auto_camera)
ob_auto_camera.location = (3.20507, -3.84609, 2.56406)
ob_auto_camera.rotation_euler = (1.09748, -7.21219e-08, 0.694738)
scene.camera = ob_auto_camera
light_auto_sun = bpy.data.lights.new('AutoSun', 'SUN')
light_auto_sun.energy = 3.0
light_auto_sun.angle = 0.0523599
ob_auto_sun = bpy.data.objects.new('AutoSun', light_auto_sun)
scene.collection.objects.link(ob_auto_sun)
ob_auto_sun.rotation_euler = (0.872665, 0.174533, 0.523599)
bpy.context.view_layer.update()
